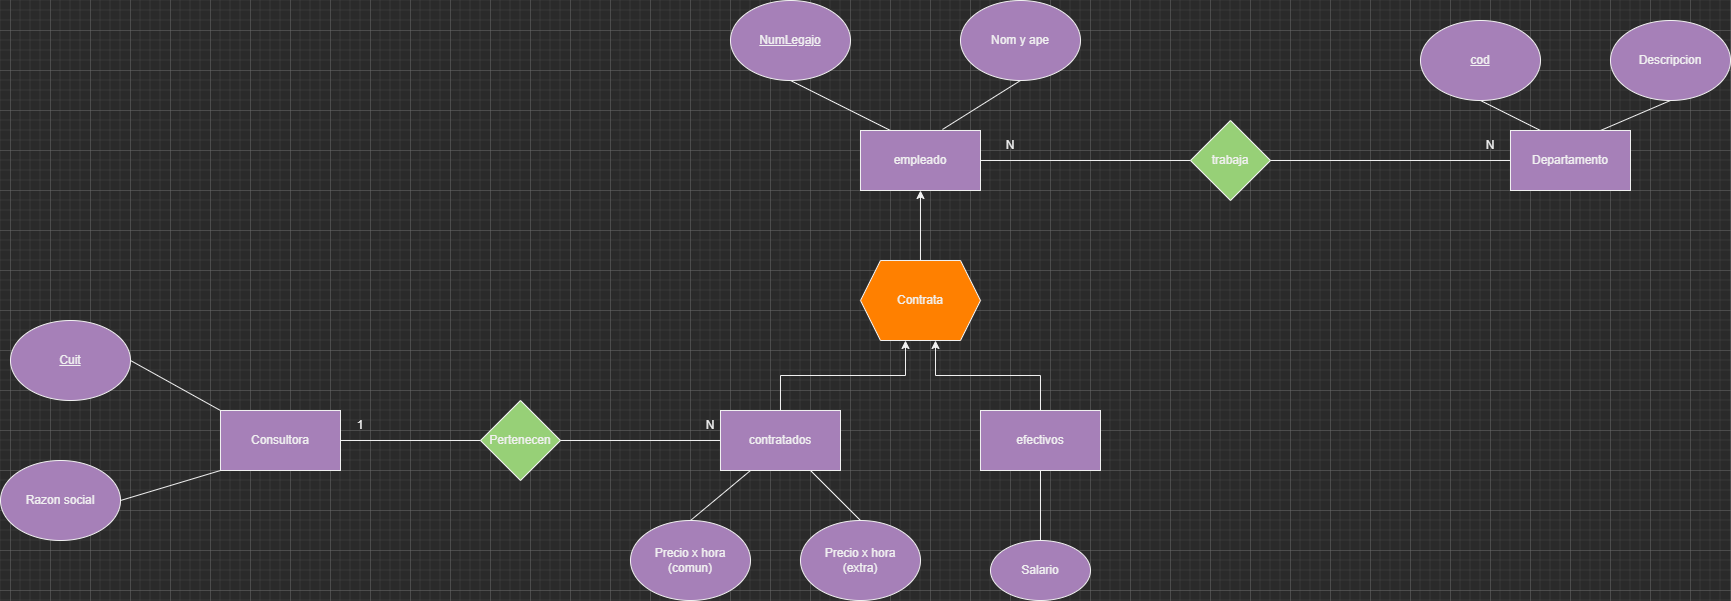

The diagram above was exported from draw.io. Its source (the exported page's mxGraphModel, read from the mxfile embedded in the PNG):
<mxGraphModel dx="2622" dy="865" grid="1" gridSize="10" guides="1" tooltips="1" connect="1" arrows="1" fold="1" page="0" pageScale="1" pageWidth="827" pageHeight="1169" math="0" shadow="0">
  <root>
    <mxCell id="0" />
    <mxCell id="1" parent="0" />
    <mxCell id="XB9AupcFpEY2Z5CqGeg3-3" value="empleado" style="rounded=0;whiteSpace=wrap;html=1;fillColor=#A680B8;" parent="1" vertex="1">
      <mxGeometry x="-110" y="140" width="120" height="60" as="geometry" />
    </mxCell>
    <mxCell id="XB9AupcFpEY2Z5CqGeg3-8" style="edgeStyle=orthogonalEdgeStyle;rounded=0;orthogonalLoop=1;jettySize=auto;html=1;exitX=0.5;exitY=0;exitDx=0;exitDy=0;entryX=0.375;entryY=1;entryDx=0;entryDy=0;" parent="1" source="XB9AupcFpEY2Z5CqGeg3-4" target="XB9AupcFpEY2Z5CqGeg3-6" edge="1">
      <mxGeometry relative="1" as="geometry" />
    </mxCell>
    <mxCell id="XB9AupcFpEY2Z5CqGeg3-4" value="contratados" style="rounded=0;whiteSpace=wrap;html=1;fillColor=#A680B8;" parent="1" vertex="1">
      <mxGeometry x="-250" y="420" width="120" height="60" as="geometry" />
    </mxCell>
    <mxCell id="XB9AupcFpEY2Z5CqGeg3-9" style="edgeStyle=orthogonalEdgeStyle;rounded=0;orthogonalLoop=1;jettySize=auto;html=1;exitX=0.5;exitY=0;exitDx=0;exitDy=0;entryX=0.625;entryY=1;entryDx=0;entryDy=0;" parent="1" source="XB9AupcFpEY2Z5CqGeg3-5" target="XB9AupcFpEY2Z5CqGeg3-6" edge="1">
      <mxGeometry relative="1" as="geometry" />
    </mxCell>
    <mxCell id="XB9AupcFpEY2Z5CqGeg3-5" value="efectivos" style="rounded=0;whiteSpace=wrap;html=1;fillColor=#A680B8;" parent="1" vertex="1">
      <mxGeometry x="10" y="420" width="120" height="60" as="geometry" />
    </mxCell>
    <mxCell id="XB9AupcFpEY2Z5CqGeg3-10" style="edgeStyle=orthogonalEdgeStyle;rounded=0;orthogonalLoop=1;jettySize=auto;html=1;exitX=0.5;exitY=0;exitDx=0;exitDy=0;entryX=0.5;entryY=1;entryDx=0;entryDy=0;" parent="1" source="XB9AupcFpEY2Z5CqGeg3-6" target="XB9AupcFpEY2Z5CqGeg3-3" edge="1">
      <mxGeometry relative="1" as="geometry" />
    </mxCell>
    <mxCell id="XB9AupcFpEY2Z5CqGeg3-6" value="Contrata" style="shape=hexagon;perimeter=hexagonPerimeter2;whiteSpace=wrap;html=1;fixedSize=1;fillColor=#FF8000;" parent="1" vertex="1">
      <mxGeometry x="-110" y="270" width="120" height="80" as="geometry" />
    </mxCell>
    <mxCell id="XB9AupcFpEY2Z5CqGeg3-11" value="&lt;u&gt;NumLegajo&lt;/u&gt;" style="ellipse;whiteSpace=wrap;html=1;fillColor=#A680B8;" parent="1" vertex="1">
      <mxGeometry x="-240" y="10" width="120" height="80" as="geometry" />
    </mxCell>
    <mxCell id="XB9AupcFpEY2Z5CqGeg3-12" value="Nom y ape" style="ellipse;whiteSpace=wrap;html=1;fillColor=#A680B8;" parent="1" vertex="1">
      <mxGeometry x="-10" y="10" width="120" height="80" as="geometry" />
    </mxCell>
    <mxCell id="XB9AupcFpEY2Z5CqGeg3-14" value="Departamento" style="rounded=0;whiteSpace=wrap;html=1;fillColor=#A680B8;" parent="1" vertex="1">
      <mxGeometry x="540" y="140" width="120" height="60" as="geometry" />
    </mxCell>
    <mxCell id="XB9AupcFpEY2Z5CqGeg3-15" value="&lt;u&gt;cod&lt;/u&gt;" style="ellipse;whiteSpace=wrap;html=1;fillColor=#A680B8;" parent="1" vertex="1">
      <mxGeometry x="450" y="30" width="120" height="80" as="geometry" />
    </mxCell>
    <mxCell id="XB9AupcFpEY2Z5CqGeg3-16" value="Descripcion" style="ellipse;whiteSpace=wrap;html=1;fillColor=#A680B8;" parent="1" vertex="1">
      <mxGeometry x="640" y="30" width="120" height="80" as="geometry" />
    </mxCell>
    <mxCell id="XB9AupcFpEY2Z5CqGeg3-17" value="Salario" style="ellipse;whiteSpace=wrap;html=1;fillColor=#A680B8;" parent="1" vertex="1">
      <mxGeometry x="20" y="550" width="100" height="60" as="geometry" />
    </mxCell>
    <mxCell id="XB9AupcFpEY2Z5CqGeg3-18" value="Precio x hora&lt;br&gt;(comun)" style="ellipse;whiteSpace=wrap;html=1;fillColor=#A680B8;" parent="1" vertex="1">
      <mxGeometry x="-340" y="530" width="120" height="80" as="geometry" />
    </mxCell>
    <mxCell id="XB9AupcFpEY2Z5CqGeg3-19" value="Precio x hora&lt;br&gt;(extra)" style="ellipse;whiteSpace=wrap;html=1;fillColor=#A680B8;" parent="1" vertex="1">
      <mxGeometry x="-170" y="530" width="120" height="80" as="geometry" />
    </mxCell>
    <mxCell id="XB9AupcFpEY2Z5CqGeg3-20" value="" style="endArrow=none;html=1;rounded=0;exitX=0.5;exitY=0;exitDx=0;exitDy=0;entryX=0.25;entryY=1;entryDx=0;entryDy=0;" parent="1" source="XB9AupcFpEY2Z5CqGeg3-18" target="XB9AupcFpEY2Z5CqGeg3-4" edge="1">
      <mxGeometry width="50" height="50" relative="1" as="geometry">
        <mxPoint x="140" y="370" as="sourcePoint" />
        <mxPoint x="190" y="320" as="targetPoint" />
      </mxGeometry>
    </mxCell>
    <mxCell id="XB9AupcFpEY2Z5CqGeg3-21" value="" style="endArrow=none;html=1;rounded=0;exitX=0.75;exitY=1;exitDx=0;exitDy=0;entryX=0.5;entryY=0;entryDx=0;entryDy=0;" parent="1" source="XB9AupcFpEY2Z5CqGeg3-4" target="XB9AupcFpEY2Z5CqGeg3-19" edge="1">
      <mxGeometry width="50" height="50" relative="1" as="geometry">
        <mxPoint x="140" y="370" as="sourcePoint" />
        <mxPoint x="190" y="320" as="targetPoint" />
      </mxGeometry>
    </mxCell>
    <mxCell id="XB9AupcFpEY2Z5CqGeg3-22" value="" style="endArrow=none;html=1;rounded=0;exitX=0.5;exitY=0;exitDx=0;exitDy=0;entryX=0.5;entryY=1;entryDx=0;entryDy=0;" parent="1" source="XB9AupcFpEY2Z5CqGeg3-17" target="XB9AupcFpEY2Z5CqGeg3-5" edge="1">
      <mxGeometry width="50" height="50" relative="1" as="geometry">
        <mxPoint x="140" y="370" as="sourcePoint" />
        <mxPoint x="190" y="320" as="targetPoint" />
      </mxGeometry>
    </mxCell>
    <mxCell id="XB9AupcFpEY2Z5CqGeg3-23" value="" style="endArrow=none;html=1;rounded=0;entryX=0.5;entryY=1;entryDx=0;entryDy=0;exitX=0.25;exitY=0;exitDx=0;exitDy=0;" parent="1" source="XB9AupcFpEY2Z5CqGeg3-3" target="XB9AupcFpEY2Z5CqGeg3-11" edge="1">
      <mxGeometry width="50" height="50" relative="1" as="geometry">
        <mxPoint x="140" y="370" as="sourcePoint" />
        <mxPoint x="190" y="320" as="targetPoint" />
      </mxGeometry>
    </mxCell>
    <mxCell id="XB9AupcFpEY2Z5CqGeg3-24" value="" style="endArrow=none;html=1;rounded=0;exitX=0.683;exitY=-0.017;exitDx=0;exitDy=0;exitPerimeter=0;entryX=0.5;entryY=1;entryDx=0;entryDy=0;" parent="1" source="XB9AupcFpEY2Z5CqGeg3-3" target="XB9AupcFpEY2Z5CqGeg3-12" edge="1">
      <mxGeometry width="50" height="50" relative="1" as="geometry">
        <mxPoint x="140" y="370" as="sourcePoint" />
        <mxPoint x="190" y="320" as="targetPoint" />
      </mxGeometry>
    </mxCell>
    <mxCell id="XB9AupcFpEY2Z5CqGeg3-25" value="" style="endArrow=none;html=1;rounded=0;exitX=0.25;exitY=0;exitDx=0;exitDy=0;" parent="1" source="XB9AupcFpEY2Z5CqGeg3-14" edge="1">
      <mxGeometry width="50" height="50" relative="1" as="geometry">
        <mxPoint x="530" y="310" as="sourcePoint" />
        <mxPoint x="510" y="110" as="targetPoint" />
      </mxGeometry>
    </mxCell>
    <mxCell id="XB9AupcFpEY2Z5CqGeg3-26" value="" style="endArrow=none;html=1;rounded=0;exitX=0.75;exitY=0;exitDx=0;exitDy=0;" parent="1" source="XB9AupcFpEY2Z5CqGeg3-14" edge="1">
      <mxGeometry width="50" height="50" relative="1" as="geometry">
        <mxPoint x="530" y="310" as="sourcePoint" />
        <mxPoint x="700" y="110" as="targetPoint" />
      </mxGeometry>
    </mxCell>
    <mxCell id="XB9AupcFpEY2Z5CqGeg3-27" value="Consultora" style="rounded=0;whiteSpace=wrap;html=1;fillColor=#A680B8;" parent="1" vertex="1">
      <mxGeometry x="-750" y="420" width="120" height="60" as="geometry" />
    </mxCell>
    <mxCell id="XB9AupcFpEY2Z5CqGeg3-28" value="&lt;u&gt;Cuit&lt;/u&gt;" style="ellipse;whiteSpace=wrap;html=1;fillColor=#A680B8;" parent="1" vertex="1">
      <mxGeometry x="-960" y="330" width="120" height="80" as="geometry" />
    </mxCell>
    <mxCell id="XB9AupcFpEY2Z5CqGeg3-29" value="Razon social" style="ellipse;whiteSpace=wrap;html=1;fillColor=#A680B8;" parent="1" vertex="1">
      <mxGeometry x="-970" y="470" width="120" height="80" as="geometry" />
    </mxCell>
    <mxCell id="XB9AupcFpEY2Z5CqGeg3-30" value="" style="endArrow=none;html=1;rounded=0;entryX=1;entryY=0.5;entryDx=0;entryDy=0;exitX=0;exitY=0;exitDx=0;exitDy=0;" parent="1" source="XB9AupcFpEY2Z5CqGeg3-27" target="XB9AupcFpEY2Z5CqGeg3-28" edge="1">
      <mxGeometry width="50" height="50" relative="1" as="geometry">
        <mxPoint x="-940" y="490" as="sourcePoint" />
        <mxPoint x="-890" y="440" as="targetPoint" />
      </mxGeometry>
    </mxCell>
    <mxCell id="XB9AupcFpEY2Z5CqGeg3-31" value="" style="endArrow=none;html=1;rounded=0;entryX=0;entryY=1;entryDx=0;entryDy=0;exitX=1;exitY=0.5;exitDx=0;exitDy=0;" parent="1" source="XB9AupcFpEY2Z5CqGeg3-29" target="XB9AupcFpEY2Z5CqGeg3-27" edge="1">
      <mxGeometry width="50" height="50" relative="1" as="geometry">
        <mxPoint x="-940" y="490" as="sourcePoint" />
        <mxPoint x="-890" y="440" as="targetPoint" />
      </mxGeometry>
    </mxCell>
    <mxCell id="XB9AupcFpEY2Z5CqGeg3-32" value="trabaja" style="rhombus;whiteSpace=wrap;html=1;fillColor=#97D077;" parent="1" vertex="1">
      <mxGeometry x="220" y="130" width="80" height="80" as="geometry" />
    </mxCell>
    <mxCell id="XB9AupcFpEY2Z5CqGeg3-33" value="" style="endArrow=none;html=1;rounded=0;exitX=1;exitY=0.5;exitDx=0;exitDy=0;entryX=0;entryY=0.5;entryDx=0;entryDy=0;" parent="1" source="XB9AupcFpEY2Z5CqGeg3-3" target="XB9AupcFpEY2Z5CqGeg3-32" edge="1">
      <mxGeometry width="50" height="50" relative="1" as="geometry">
        <mxPoint x="300" y="300" as="sourcePoint" />
        <mxPoint x="350" y="250" as="targetPoint" />
      </mxGeometry>
    </mxCell>
    <mxCell id="XB9AupcFpEY2Z5CqGeg3-34" value="" style="endArrow=none;html=1;rounded=0;exitX=1;exitY=0.5;exitDx=0;exitDy=0;entryX=0;entryY=0.5;entryDx=0;entryDy=0;" parent="1" source="XB9AupcFpEY2Z5CqGeg3-32" target="XB9AupcFpEY2Z5CqGeg3-14" edge="1">
      <mxGeometry width="50" height="50" relative="1" as="geometry">
        <mxPoint x="300" y="300" as="sourcePoint" />
        <mxPoint x="350" y="250" as="targetPoint" />
      </mxGeometry>
    </mxCell>
    <mxCell id="XB9AupcFpEY2Z5CqGeg3-38" value="Pertenecen" style="rhombus;whiteSpace=wrap;html=1;fillColor=#97D077;" parent="1" vertex="1">
      <mxGeometry x="-490" y="410" width="80" height="80" as="geometry" />
    </mxCell>
    <mxCell id="XB9AupcFpEY2Z5CqGeg3-39" value="" style="endArrow=none;html=1;rounded=0;exitX=1;exitY=0.5;exitDx=0;exitDy=0;entryX=0;entryY=0.5;entryDx=0;entryDy=0;" parent="1" source="XB9AupcFpEY2Z5CqGeg3-27" target="XB9AupcFpEY2Z5CqGeg3-38" edge="1">
      <mxGeometry width="50" height="50" relative="1" as="geometry">
        <mxPoint x="-460" y="430" as="sourcePoint" />
        <mxPoint x="-410" y="380" as="targetPoint" />
      </mxGeometry>
    </mxCell>
    <mxCell id="XB9AupcFpEY2Z5CqGeg3-40" value="" style="endArrow=none;html=1;rounded=0;exitX=1;exitY=0.5;exitDx=0;exitDy=0;entryX=0;entryY=0.5;entryDx=0;entryDy=0;" parent="1" source="XB9AupcFpEY2Z5CqGeg3-38" target="XB9AupcFpEY2Z5CqGeg3-4" edge="1">
      <mxGeometry width="50" height="50" relative="1" as="geometry">
        <mxPoint x="-620" y="460" as="sourcePoint" />
        <mxPoint x="-480" y="460" as="targetPoint" />
      </mxGeometry>
    </mxCell>
    <mxCell id="XB9AupcFpEY2Z5CqGeg3-41" value="N" style="text;html=1;strokeColor=none;fillColor=none;align=center;verticalAlign=middle;whiteSpace=wrap;rounded=0;" parent="1" vertex="1">
      <mxGeometry x="10" y="140" width="60" height="30" as="geometry" />
    </mxCell>
    <mxCell id="XB9AupcFpEY2Z5CqGeg3-42" value="N" style="text;html=1;strokeColor=none;fillColor=none;align=center;verticalAlign=middle;whiteSpace=wrap;rounded=0;" parent="1" vertex="1">
      <mxGeometry x="490" y="140" width="60" height="30" as="geometry" />
    </mxCell>
    <mxCell id="XB9AupcFpEY2Z5CqGeg3-43" value="1" style="text;html=1;strokeColor=none;fillColor=none;align=center;verticalAlign=middle;whiteSpace=wrap;rounded=0;" parent="1" vertex="1">
      <mxGeometry x="-640" y="420" width="60" height="30" as="geometry" />
    </mxCell>
    <mxCell id="XB9AupcFpEY2Z5CqGeg3-44" value="N" style="text;html=1;strokeColor=none;fillColor=none;align=center;verticalAlign=middle;whiteSpace=wrap;rounded=0;" parent="1" vertex="1">
      <mxGeometry x="-290" y="420" width="60" height="30" as="geometry" />
    </mxCell>
  </root>
</mxGraphModel>